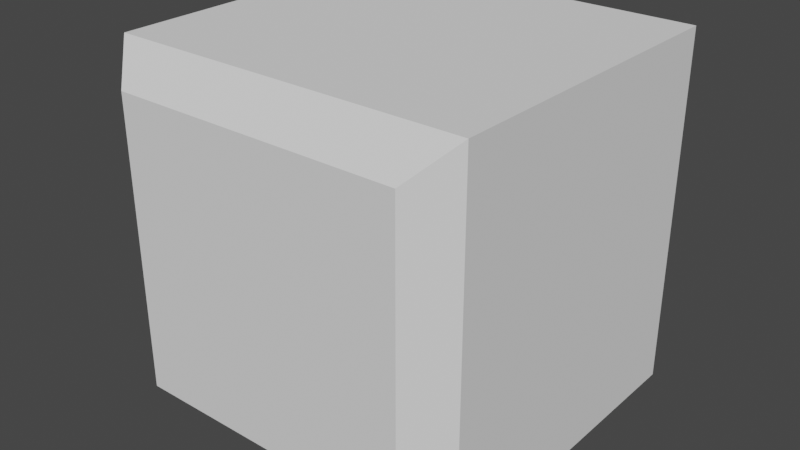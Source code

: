# Source: Block.blend  (saved by Blender 3.6.11; exported with 4.5.12 LTS)
import bpy
from mathutils import Matrix  # noqa: F401  (used for matrix-valued properties, if any)

bpy.ops.wm.read_factory_settings(use_empty=True)
scene = bpy.context.scene
scene.name = 'Scene'

# ---- world
world_world = bpy.data.worlds.new('World'); scene.world = world_world
world_world.use_nodes = True; world_world.node_tree.nodes.clear()
_N = world_world.node_tree.nodes; _L = world_world.node_tree.links
n0 = _N.new('ShaderNodeOutputWorld'); n0.name = 'World Output'; n0.location = (300, 300)
n1 = _N.new('ShaderNodeBackground'); n1.name = 'Background'; n1.location = (10, 300)
n1.inputs[0].default_value = (0.05088, 0.05088, 0.05088, 1.0)
_L.new(n1.outputs[0], n0.inputs[0])
n0.is_active_output = True
world_world.color = (0.05088, 0.05088, 0.05088)
world_world.use_sun_shadow = False
world_world.sun_shadow_jitter_overblur = 0.0

# ---- meshes
me_x = bpy.data.meshes.new('立方体')
me_x.from_pydata([(-1.0, 1.0, -1.0), (-1.0, 1.0, 1.0), (1.0, 1.0, -1.0), (1.0, 1.0, 1.0), (-0.81, -1.0, -0.81), (-1.0, -0.81, -1.0), (-0.81, -1.0, 0.81), (-1.0, -0.81, 1.0), (0.81, -1.0, -0.81), (1.0, -0.81, -1.0), (0.81, -1.0, 0.81), (1.0, -0.81, 1.0)], [], [(8, 10, 6, 4), (0, 1, 3, 2), (3, 1, 7, 11), (5, 7, 1, 0), (2, 3, 11, 9), (4, 6, 7, 5), (10, 8, 9, 11), (5, 9, 8, 4), (11, 7, 6, 10), (0, 2, 9, 5)])
_uv = me_x.uv_layers.new(name='UVマップ')
_uv.uv.foreach_set('vector', [0.3988, 0.7738, 0.6013, 0.7738, 0.6012, 0.9762, 0.3988, 0.9763, 0.375, 0.25, 0.625, 0.25, 0.625, 0.5, 0.375, 0.5, 0.625, 0.5, 0.875, 0.5, 0.875, 0.7262, 0.625, 0.7262, 0.375, 0.02375, 0.625, 0.02375, 0.625, 0.25, 0.375, 0.25, 0.375, 0.5, 0.625, 0.5, 0.625, 0.7262, 0.375, 0.7262, 0.3988, 0.9763, 0.6012, 0.9762, 0.625, 1.0, 0.375, 1.0, 0.6013, 0.7738, 0.3988, 0.7738, 0.375, 0.7262, 0.625, 0.7262, 0.375, 1.0, 0.375, 0.75, 0.3988, 0.7738, 0.3988, 0.9763, 0.625, 0.75, 0.625, 1.0, 0.6012, 0.9762, 0.6013, 0.7738, 0.125, 0.5, 0.375, 0.5, 0.375, 0.7262, 0.125, 0.7262])
me_x.update()

# ---- objects
ob_x = bpy.data.objects.new('立方体', me_x)

# ---- transforms, parenting, visibility, modifiers, constraints
ob_x.location = (0.0, 0.0, 0.0)

# ---- collection membership
scene.collection.objects.link(ob_x)

# ---- scene / render settings (as saved in the file)
scene.frame_start = 1; scene.frame_end = 250; scene.frame_set(1)
scene.render.engine = 'BLENDER_EEVEE_NEXT'
scene.cycles.sampling_pattern = 'TABULATED_SOBOL'
scene.view_settings.view_transform = 'Filmic'
bpy.context.view_layer.update()

# ---- added for rendering (the .blend has no active camera and no usable light): camera, sun
cam_auto = bpy.data.cameras.new('AutoCamera')
cam_auto.lens = 50.0
cam_auto.sensor_width = 36.0
cam_auto.clip_end = 1000.0
ob_auto_camera = bpy.data.objects.new('AutoCamera', cam_auto)
scene.collection.objects.link(ob_auto_camera)
ob_auto_camera.location = (3.20507, -3.84609, 2.56406)
ob_auto_camera.rotation_euler = (1.09748, -7.21219e-08, 0.694738)
scene.camera = ob_auto_camera
light_auto_sun = bpy.data.lights.new('AutoSun', 'SUN')
light_auto_sun.energy = 3.0
light_auto_sun.angle = 0.0523599
ob_auto_sun = bpy.data.objects.new('AutoSun', light_auto_sun)
scene.collection.objects.link(ob_auto_sun)
ob_auto_sun.rotation_euler = (0.872665, 0.174533, 0.523599)
bpy.context.view_layer.update()
